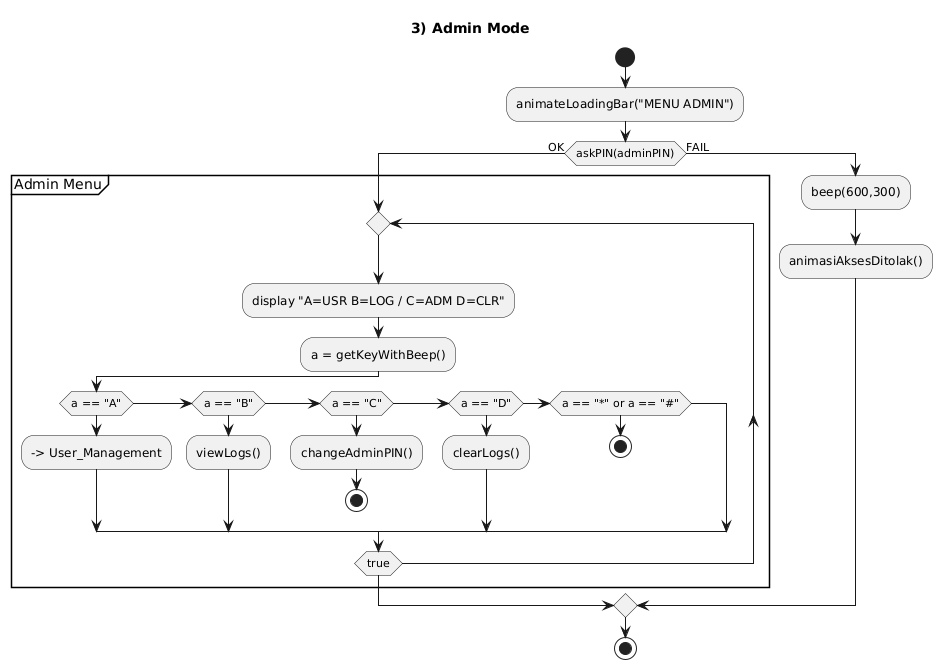

The diagram above was rendered by PlantUML. Its source (embedded in the PNG):
@startuml
title 3) Admin Mode

start
:animateLoadingBar("MENU ADMIN");
if (askPIN(adminPIN)) then (OK)
  partition "Admin Menu" {
    repeat
      :display "A=USR B=LOG / C=ADM D=CLR";
      :a = getKeyWithBeep();
      if (a == "A") then
        --> User_Management
      elseif (a == "B") then
        :viewLogs();
      elseif (a == "C") then
        :changeAdminPIN();
        stop
      elseif (a == "D") then
        :clearLogs();
      elseif (a == "*" or a == "#") then
        stop
      endif
    repeat while (true)
  }
else (FAIL)
  :beep(600,300);
  :animasiAksesDitolak();
endif
stop
@enduml